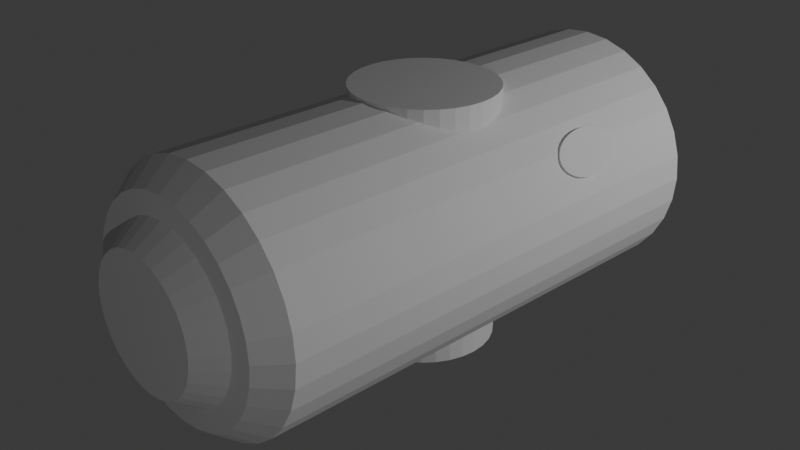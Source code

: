 # Source: module_test.blend  (saved by Blender 4.2.66; exported with 4.5.12 LTS)
import bpy
from mathutils import Matrix  # noqa: F401  (used for matrix-valued properties, if any)

bpy.ops.wm.read_factory_settings(use_empty=True)
scene = bpy.context.scene
scene.name = 'Scene'

# ---- collections
col_collection = bpy.data.collections.new('Collection'); scene.collection.children.link(col_collection)

# ---- world
world_world = bpy.data.worlds.new('World'); scene.world = world_world
world_world.use_nodes = True; world_world.node_tree.nodes.clear()
_N = world_world.node_tree.nodes; _L = world_world.node_tree.links
n0 = _N.new('ShaderNodeOutputWorld'); n0.name = 'World Output'; n0.location = (300, 300)
n1 = _N.new('ShaderNodeBackground'); n1.name = 'Background'; n1.location = (10, 300)
n1.inputs[0].default_value = (0.05088, 0.05088, 0.05088, 1.0)
_L.new(n1.outputs[0], n0.inputs[0])
n0.is_active_output = True
world_world.color = (0.05088, 0.05088, 0.05088)
world_world.sun_shadow_jitter_overblur = 0.0

# ---- cameras
cam_camera = bpy.data.cameras.new('Camera')
cam_camera.clip_end = 100.0
cam_camera.ortho_scale = 7.314

# ---- lights
light_light = bpy.data.lights.new('Light', 'POINT')
light_light.energy = 1000.0
light_light.shadow_soft_size = 0.1
light_light_001 = bpy.data.lights.new('Light.001', 'POINT')
light_light_001.energy = 1000.0
light_light_001.shadow_soft_size = 0.1

# ---- meshes
me_cylinder = bpy.data.meshes.new('Cylinder')
me_cylinder.from_pydata([(0.0, 1.0, 1.059), (0.1951, 0.9808, 1.059), (0.3827, 0.9239, 1.059), (0.5556, 0.8315, 1.059), (0.7071, 0.7071, 1.059), (0.8315, 0.5556, 1.059), (0.9239, 0.3827, 1.059), (0.9808, 0.1951, 1.059), (1.0, 7.903e-09, 1.059), (0.9808, -0.1951, 1.059), (0.9239, -0.3827, 1.059), (0.8315, -0.5556, 1.059), (0.7071, -0.7071, 1.059), (0.5556, -0.8315, 1.059), (0.3827, -0.9239, 1.059), (0.1951, -0.9808, 1.059), (0.0, -1.0, 1.059), (-0.1951, -0.9808, 1.059), (-0.3827, -0.9239, 1.059), (-0.5556, -0.8315, 1.059), (-0.7071, -0.7071, 1.059), (-0.8315, -0.5556, 1.059), (-0.9239, -0.3827, 1.059), (-0.9808, -0.1951, 1.059), (-1.0, 7.903e-09, 1.059), (-0.9808, 0.1951, 1.059), (-0.9239, 0.3827, 1.059), (-0.8315, 0.5556, 1.059), (-0.7071, 0.7071, 1.059), (-0.5556, 0.8315, 1.059), (-0.3827, 0.9239, 1.059), (-0.1951, 0.9808, 1.059), (0.0, 1.0, -1.0), (0.1951, 0.9808, -1.0), (0.3827, 0.9239, -1.0), (0.5556, 0.8315, -1.0), (0.7071, 0.7071, -1.0), (0.8315, 0.5556, -1.0), (0.9239, 0.3827, -1.0), (0.9808, 0.1951, -1.0), (1.0, 0.0, -1.0), (0.9808, -0.1951, -1.0), (0.9239, -0.3827, -1.0), (0.8315, -0.5556, -1.0), (0.7071, -0.7071, -1.0), (0.5556, -0.8315, -1.0), (0.3827, -0.9239, -1.0), (0.1951, -0.9808, -1.0), (0.0, -1.0, -1.0), (-0.1951, -0.9808, -1.0), (-0.3827, -0.9239, -1.0), (-0.5556, -0.8315, -1.0), (-0.7071, -0.7071, -1.0), (-0.8315, -0.5556, -1.0), (-0.9239, -0.3827, -1.0), (-0.9808, -0.1951, -1.0), (-1.0, 0.0, -1.0), (-0.9808, 0.1951, -1.0), (-0.9239, 0.3827, -1.0), (-0.8315, 0.5556, -1.0), (-0.7071, 0.7071, -1.0), (-0.5556, 0.8315, -1.0), (-0.3827, 0.9239, -1.0), (-0.1951, 0.9808, -1.0), (1.863e-09, 0.8303, -1.121), (0.0, 1.0, -1.0), (0.1951, 0.9808, -1.0), (0.162, 0.8143, -1.121), (0.3827, 0.9239, -1.0), (0.3177, 0.7671, -1.121), (0.5556, 0.8315, -1.0), (0.4613, 0.6903, -1.121), (0.7071, 0.7071, -1.0), (0.5871, 0.5871, -1.121), (0.8315, 0.5556, -1.0), (0.6903, 0.4613, -1.121), (0.9239, 0.3827, -1.0), (0.7671, 0.3177, -1.121), (0.9808, 0.1951, -1.0), (0.8143, 0.162, -1.121), (1.0, 0.0, -1.0), (0.8303, -1.809e-08, -1.121), (0.9808, -0.1951, -1.0), (0.8143, -0.162, -1.121), (0.9239, -0.3827, -1.0), (0.7671, -0.3177, -1.121), (0.8315, -0.5556, -1.0), (0.6903, -0.4613, -1.121), (0.7071, -0.7071, -1.0), (0.5871, -0.5871, -1.121), (0.5556, -0.8315, -1.0), (0.4613, -0.6903, -1.121), (0.3827, -0.9239, -1.0), (0.3177, -0.7671, -1.121), (0.1951, -0.9808, -1.0), (0.162, -0.8143, -1.121), (0.0, -1.0, -1.0), (-1.863e-09, -0.8303, -1.121), (-0.1951, -0.9808, -1.0), (-0.162, -0.8143, -1.121), (-0.3827, -0.9239, -1.0), (-0.3177, -0.7671, -1.121), (-0.5556, -0.8315, -1.0), (-0.4613, -0.6903, -1.121), (-0.7071, -0.7071, -1.0), (-0.5871, -0.5871, -1.121), (-0.8315, -0.5556, -1.0), (-0.6903, -0.4613, -1.121), (-0.9239, -0.3827, -1.0), (-0.7671, -0.3177, -1.121), (-0.9808, -0.1951, -1.0), (-0.8143, -0.162, -1.121), (-1.0, 0.0, -1.0), (-0.8303, -1.437e-08, -1.121), (-0.9808, 0.1951, -1.0), (-0.8143, 0.162, -1.121), (-0.9239, 0.3827, -1.0), (-0.7671, 0.3177, -1.121), (-0.8315, 0.5556, -1.0), (-0.6903, 0.4613, -1.121), (-0.7071, 0.7071, -1.0), (-0.5871, 0.5871, -1.121), (-0.5556, 0.8315, -1.0), (-0.4613, 0.6903, -1.121), (-0.3827, 0.9239, -1.0), (-0.3177, 0.7671, -1.121), (-0.1951, 0.9808, -1.0), (-0.162, 0.8143, -1.121), (-2.421e-08, 0.5147, -1.243), (2.249e-08, 0.8303, -0.9814), (0.162, 0.8143, -0.9814), (0.1004, 0.5048, -1.243), (0.3177, 0.7671, -0.9814), (0.197, 0.4755, -1.243), (0.4613, 0.6903, -0.9814), (0.2859, 0.428, -1.243), (0.5871, 0.5871, -0.9814), (0.3639, 0.3639, -1.243), (0.6903, 0.4613, -0.9814), (0.428, 0.2859, -1.243), (0.7671, 0.3177, -0.9814), (0.4755, 0.197, -1.243), (0.8143, 0.162, -0.9814), (0.5048, 0.1004, -1.243), (0.8303, -1.809e-08, -0.9814), (0.5147, -1.158e-08, -1.243), (0.8143, -0.162, -0.9814), (0.5048, -0.1004, -1.243), (0.7671, -0.3177, -0.9814), (0.4755, -0.197, -1.243), (0.6903, -0.4613, -0.9814), (0.428, -0.2859, -1.243), (0.5871, -0.5871, -0.9814), (0.3639, -0.3639, -1.243), (0.4613, -0.6903, -0.9814), (0.2859, -0.428, -1.243), (0.3177, -0.7671, -0.9814), (0.197, -0.4755, -1.243), (0.162, -0.8143, -0.9814), (0.1004, -0.5048, -1.243), (1.876e-08, -0.8303, -0.9814), (-2.794e-08, -0.5147, -1.243), (-0.162, -0.8143, -0.9814), (-0.1004, -0.5048, -1.243), (-0.3177, -0.7671, -0.9814), (-0.197, -0.4755, -1.243), (-0.4613, -0.6903, -0.9814), (-0.2859, -0.428, -1.243), (-0.5871, -0.5871, -0.9814), (-0.3639, -0.3639, -1.243), (-0.6903, -0.4613, -0.9814), (-0.428, -0.2859, -1.243), (-0.7671, -0.3177, -0.9814), (-0.4755, -0.197, -1.243), (-0.8143, -0.162, -0.9814), (-0.5048, -0.1004, -1.243), (-0.8303, -1.437e-08, -0.9814), (-0.5147, -7.854e-09, -1.243), (-0.8143, 0.162, -0.9814), (-0.5048, 0.1004, -1.243), (-0.7671, 0.3177, -0.9814), (-0.4755, 0.197, -1.243), (-0.6903, 0.4613, -0.9814), (-0.428, 0.2859, -1.243), (-0.5871, 0.5871, -0.9814), (-0.3639, 0.3639, -1.243), (-0.4613, 0.6903, -0.9814), (-0.2859, 0.428, -1.243), (-0.3177, 0.7671, -0.9814), (-0.197, 0.4755, -1.243), (-0.162, 0.8143, -0.9814), (-0.1004, 0.5048, -1.243), (3.33e-09, 0.09417, -1.134), (0.01837, 0.09236, -1.134), (0.03604, 0.087, -1.134), (0.05232, 0.0783, -1.134), (0.06659, 0.06659, -1.134), (0.0783, 0.05232, -1.134), (0.087, 0.03604, -1.134), (0.09236, 0.01837, -1.134), (0.09417, 1.108e-08, -1.134), (0.09236, -0.01837, -1.134), (0.087, -0.03604, -1.134), (0.0783, -0.05232, -1.134), (0.06659, -0.06659, -1.134), (0.05232, -0.0783, -1.134), (0.03604, -0.087, -1.134), (0.01837, -0.09236, -1.134), (2.907e-09, -0.09417, -1.134), (-0.01837, -0.09236, -1.134), (-0.03604, -0.087, -1.134), (-0.05232, -0.0783, -1.134), (-0.06659, -0.06659, -1.134), (-0.0783, -0.05232, -1.134), (-0.087, -0.03604, -1.134), (-0.09236, -0.01837, -1.134), (-0.09417, 1.15e-08, -1.134), (-0.09236, 0.01837, -1.134), (-0.087, 0.03604, -1.134), (-0.0783, 0.05232, -1.134), (-0.06659, 0.06659, -1.134), (-0.05232, 0.0783, -1.134), (-0.03604, 0.087, -1.134), (-0.01837, 0.09236, -1.134), (0.006019, 1.013, 0.456), (0.006019, -1.013, 0.456), (0.1166, 1.013, 0.4499), (0.1166, -1.013, 0.4499), (0.2229, 1.013, 0.4317), (0.2229, -1.013, 0.4317), (0.3208, 1.013, 0.4023), (0.3208, -1.013, 0.4023), (0.4067, 1.013, 0.3627), (0.4067, -1.013, 0.3627), (0.4771, 1.013, 0.3144), (0.4771, -1.013, 0.3144), (0.5295, 1.013, 0.2593), (0.5295, -1.013, 0.2593), (0.5617, 1.013, 0.1995), (0.5617, -1.013, 0.1995), (0.5726, 1.013, 0.1373), (0.5726, -1.013, 0.1373), (0.5617, 1.013, 0.07515), (0.5617, -1.013, 0.07515), (0.5295, 1.013, 0.01537), (0.5295, -1.013, 0.01537), (0.4771, 1.013, -0.03972), (0.4771, -1.013, -0.03972), (0.4067, 1.013, -0.08802), (0.4067, -1.013, -0.08802), (0.3208, 1.013, -0.1276), (0.3208, -1.013, -0.1276), (0.2229, 1.013, -0.1571), (0.2229, -1.013, -0.1571), (0.1166, 1.013, -0.1752), (0.1166, -1.013, -0.1752), (0.006019, 1.013, -0.1814), (0.006019, -1.013, -0.1814), (-0.1045, 1.013, -0.1752), (-0.1045, -1.013, -0.1752), (-0.2108, 1.013, -0.1571), (-0.2108, -1.013, -0.1571), (-0.3088, 1.013, -0.1276), (-0.3088, -1.013, -0.1276), (-0.3946, 1.013, -0.08802), (-0.3946, -1.013, -0.08802), (-0.4651, 1.013, -0.03972), (-0.4651, -1.013, -0.03972), (-0.5175, 1.013, 0.01537), (-0.5175, -1.013, 0.01537), (-0.5497, 1.013, 0.07515), (-0.5497, -1.013, 0.07515), (-0.5606, 1.013, 0.1373), (-0.5606, -1.013, 0.1373), (-0.5497, 1.013, 0.1995), (-0.5497, -1.013, 0.1995), (-0.5175, 1.013, 0.2593), (-0.5175, -1.013, 0.2593), (-0.4651, 1.013, 0.3144), (-0.4651, -1.013, 0.3144), (-0.3946, 1.013, 0.3627), (-0.3946, -1.013, 0.3627), (-0.3088, 1.013, 0.4023), (-0.3088, -1.013, 0.4023), (-0.2108, 1.013, 0.4317), (-0.2108, -1.013, 0.4317), (-0.1045, 1.013, 0.4499), (-0.1045, -1.013, 0.4499), (-0.8664, 0.5037, 0.7708), (0.8784, -0.5037, 0.7708), (-0.8486, 0.5345, 0.7675), (0.8962, -0.4729, 0.7675), (-0.8315, 0.5641, 0.7579), (0.9133, -0.4432, 0.7579), (-0.8157, 0.5914, 0.7422), (0.9291, -0.4159, 0.7422), (-0.8019, 0.6154, 0.7211), (0.9429, -0.392, 0.7211), (-0.7905, 0.635, 0.6954), (0.9542, -0.3723, 0.6954), (-0.7821, 0.6496, 0.666), (0.9627, -0.3577, 0.666), (-0.7769, 0.6586, 0.6342), (0.9679, -0.3487, 0.6342), (-0.7752, 0.6617, 0.601), (0.9696, -0.3457, 0.601), (-0.7769, 0.6586, 0.5679), (0.9679, -0.3487, 0.5679), (-0.7821, 0.6496, 0.5361), (0.9627, -0.3577, 0.5361), (-0.7905, 0.635, 0.5067), (0.9542, -0.3723, 0.5067), (-0.8019, 0.6154, 0.481), (0.9429, -0.392, 0.481), (-0.8157, 0.5914, 0.4599), (0.9291, -0.4159, 0.4599), (-0.8315, 0.5641, 0.4442), (0.9133, -0.4432, 0.4442), (-0.8486, 0.5345, 0.4346), (0.8962, -0.4729, 0.4346), (-0.8664, 0.5037, 0.4313), (0.8784, -0.5037, 0.4313), (-0.8842, 0.4729, 0.4346), (0.8606, -0.5345, 0.4346), (-0.9013, 0.4432, 0.4442), (0.8435, -0.5641, 0.4442), (-0.917, 0.4159, 0.4599), (0.8277, -0.5914, 0.4599), (-0.9309, 0.392, 0.481), (0.8139, -0.6154, 0.481), (-0.9422, 0.3723, 0.5067), (0.8026, -0.635, 0.5067), (-0.9506, 0.3577, 0.5361), (0.7941, -0.6496, 0.5361), (-0.9558, 0.3487, 0.5679), (0.7889, -0.6586, 0.5679), (-0.9576, 0.3457, 0.601), (0.7872, -0.6617, 0.601), (-0.9558, 0.3487, 0.6342), (0.7889, -0.6586, 0.6342), (-0.9506, 0.3577, 0.666), (0.7941, -0.6496, 0.666), (-0.9422, 0.3723, 0.6954), (0.8026, -0.635, 0.6954), (-0.9309, 0.392, 0.7211), (0.8139, -0.6154, 0.7211), (-0.917, 0.4159, 0.7422), (0.8277, -0.5914, 0.7422), (-0.9013, 0.4432, 0.7579), (0.8435, -0.5641, 0.7579), (-0.8842, 0.4729, 0.7675), (0.8606, -0.5345, 0.7675), (0.1951, 0.9808, 1.199), (1.494e-08, 1.0, 1.199), (0.3827, 0.9239, 1.199), (0.5556, 0.8315, 1.199), (0.7071, 0.7071, 1.199), (0.8315, 0.5556, 1.199), (0.9239, 0.3827, 1.199), (0.9808, 0.1951, 1.199), (1.0, -6.438e-09, 1.199), (0.9808, -0.1951, 1.199), (0.9239, -0.3827, 1.199), (0.8315, -0.5556, 1.199), (0.7071, -0.7071, 1.199), (0.5556, -0.8315, 1.199), (0.3827, -0.9239, 1.199), (0.1951, -0.9808, 1.199), (1.494e-08, -1.0, 1.199), (-0.1951, -0.9808, 1.199), (-0.3827, -0.9239, 1.199), (-0.5556, -0.8315, 1.199), (-0.7071, -0.7071, 1.199), (-0.8315, -0.5556, 1.199), (-0.9239, -0.3827, 1.199), (-0.9808, -0.1951, 1.199), (-1.0, -6.438e-09, 1.199), (-0.9808, 0.1951, 1.199), (-0.9239, 0.3827, 1.199), (-0.8315, 0.5556, 1.199), (-0.7071, 0.7071, 1.199), (-0.5556, 0.8315, 1.199), (-0.3827, 0.9239, 1.199), (-0.1951, 0.9808, 1.199), (0.1951, 0.9808, 1.199), (1.494e-08, 1.0, 1.199), (0.3827, 0.9239, 1.199), (0.5556, 0.8315, 1.199), (0.7071, 0.7071, 1.199), (0.8315, 0.5556, 1.199), (0.9239, 0.3827, 1.199), (0.9808, 0.1951, 1.199), (1.0, -6.438e-09, 1.199), (0.9808, -0.1951, 1.199), (0.9239, -0.3827, 1.199), (0.8315, -0.5556, 1.199), (0.7071, -0.7071, 1.199), (0.5556, -0.8315, 1.199), (0.3827, -0.9239, 1.199), (0.1951, -0.9808, 1.199), (1.494e-08, -1.0, 1.199), (-0.1951, -0.9808, 1.199), (-0.3827, -0.9239, 1.199), (-0.5556, -0.8315, 1.199), (-0.7071, -0.7071, 1.199), (-0.8315, -0.5556, 1.199), (-0.9239, -0.3827, 1.199), (-0.9808, -0.1951, 1.199), (-1.0, -6.438e-09, 1.199), (-0.9808, 0.1951, 1.199), (-0.9239, 0.3827, 1.199), (-0.8315, 0.5556, 1.199), (-0.7071, 0.7071, 1.199), (-0.5556, 0.8315, 1.199), (-0.3827, 0.9239, 1.199), (-0.1951, 0.9808, 1.199), (1.49e-08, 0.8699, 1.125), (0.1697, 0.8532, 1.125), (0.3329, 0.8037, 1.125), (0.4833, 0.7233, 1.125), (0.6151, 0.6151, 1.125), (0.7233, 0.4833, 1.125), (0.8037, 0.3329, 1.125), (0.8532, 0.1697, 1.125), (0.8699, -1.642e-08, 1.125), (0.8532, -0.1697, 1.125), (0.8037, -0.3329, 1.125), (0.7233, -0.4833, 1.125), (0.6151, -0.6151, 1.125), (0.4833, -0.7233, 1.125), (0.3329, -0.8037, 1.125), (0.1697, -0.8532, 1.125), (1.49e-08, -0.8699, 1.125), (-0.1697, -0.8532, 1.125), (-0.3329, -0.8037, 1.125), (-0.4833, -0.7233, 1.125), (-0.6151, -0.6151, 1.125), (-0.7233, -0.4833, 1.125), (-0.8037, -0.3329, 1.125), (-0.8532, -0.1697, 1.125), (-0.8699, -1.642e-08, 1.125), (-0.8532, 0.1697, 1.125), (-0.8037, 0.3329, 1.125), (-0.7233, 0.4833, 1.125), (-0.6151, 0.6151, 1.125), (-0.4833, 0.7233, 1.125), (-0.3329, 0.8037, 1.125), (-0.1697, 0.8532, 1.125), (0.1007, 0.5065, 1.324), (0.1683, 0.8463, 1.12), (1.495e-08, 0.8629, 1.12), (2.049e-08, 0.5164, 1.324), (0.1976, 0.4771, 1.324), (0.3302, 0.7972, 1.12), (0.2869, 0.4294, 1.324), (0.4794, 0.7175, 1.12), (0.3652, 0.3652, 1.324), (0.6102, 0.6102, 1.12), (0.4294, 0.2869, 1.324), (0.7175, 0.4794, 1.12), (0.4771, 0.1976, 1.324), (0.7972, 0.3302, 1.12), (0.5065, 0.1007, 1.324), (0.8463, 0.1683, 1.12), (0.5164, 1.264e-08, 1.324), (0.8629, -1.711e-08, 1.12), (0.5065, -0.1007, 1.324), (0.8463, -0.1683, 1.12), (0.4771, -0.1976, 1.324), (0.7972, -0.3302, 1.12), (0.4294, -0.2869, 1.324), (0.7175, -0.4794, 1.12), (0.3652, -0.3651, 1.324), (0.6102, -0.6102, 1.12), (0.2869, -0.4294, 1.324), (0.4794, -0.7175, 1.12), (0.1976, -0.4771, 1.324), (0.3302, -0.7972, 1.12), (0.1007, -0.5065, 1.324), (0.1683, -0.8463, 1.12), (1.863e-08, -0.5164, 1.324), (1.49e-08, -0.8629, 1.12), (-0.1007, -0.5065, 1.324), (-0.1683, -0.8463, 1.12), (-0.1976, -0.4771, 1.324), (-0.3302, -0.7972, 1.12), (-0.2869, -0.4294, 1.324), (-0.4794, -0.7175, 1.12), (-0.3652, -0.3652, 1.324), (-0.6102, -0.6102, 1.12), (-0.4294, -0.2869, 1.324), (-0.7175, -0.4794, 1.12), (-0.4771, -0.1976, 1.324), (-0.7972, -0.3302, 1.12), (-0.5065, -0.1007, 1.324), (-0.8463, -0.1683, 1.12), (-0.5164, 8.913e-09, 1.324), (-0.8629, -1.711e-08, 1.12), (-0.5065, 0.1007, 1.324), (-0.8463, 0.1683, 1.12), (-0.4771, 0.1976, 1.324), (-0.7972, 0.3302, 1.12), (-0.4294, 0.2869, 1.324), (-0.7175, 0.4794, 1.12), (-0.3652, 0.3652, 1.324), (-0.6102, 0.6102, 1.12), (-0.2869, 0.4294, 1.324), (-0.4794, 0.7175, 1.12), (-0.1976, 0.4771, 1.324), (-0.3302, 0.7972, 1.12), (-0.1007, 0.5065, 1.324), (-0.1683, 0.8463, 1.12)], [], [(32, 0, 1, 33), (33, 1, 2, 34), (34, 2, 3, 35), (35, 3, 4, 36), (36, 4, 5, 37), (37, 5, 6, 38), (38, 6, 7, 39), (39, 7, 8, 40), (40, 8, 9, 41), (41, 9, 10, 42), (42, 10, 11, 43), (43, 11, 12, 44), (44, 12, 13, 45), (45, 13, 14, 46), (46, 14, 15, 47), (47, 15, 16, 48), (48, 16, 17, 49), (49, 17, 18, 50), (50, 18, 19, 51), (51, 19, 20, 52), (52, 20, 21, 53), (53, 21, 22, 54), (54, 22, 23, 55), (55, 23, 24, 56), (56, 24, 25, 57), (57, 25, 26, 58), (58, 26, 27, 59), (59, 27, 28, 60), (60, 28, 29, 61), (61, 29, 30, 62), (9, 8, 360, 361), (62, 30, 31, 63), (63, 31, 0, 32), (65, 126, 63, 32), (97, 99, 162, 160), (70, 68, 34, 35), (72, 70, 35, 36), (74, 72, 36, 37), (76, 74, 37, 38), (78, 76, 38, 39), (80, 78, 39, 40), (82, 80, 40, 41), (84, 82, 41, 42), (86, 84, 42, 43), (88, 86, 43, 44), (90, 88, 44, 45), (92, 90, 45, 46), (94, 92, 46, 47), (96, 94, 47, 48), (98, 96, 48, 49), (100, 98, 49, 50), (102, 100, 50, 51), (104, 102, 51, 52), (106, 104, 52, 53), (108, 106, 53, 54), (110, 108, 54, 55), (112, 110, 55, 56), (114, 112, 56, 57), (116, 114, 57, 58), (118, 116, 58, 59), (120, 118, 59, 60), (122, 120, 60, 61), (124, 122, 61, 62), (126, 124, 62, 63), (68, 66, 33, 34), (65, 66, 67, 64), (66, 68, 69, 67), (68, 70, 71, 69), (70, 72, 73, 71), (72, 74, 75, 73), (74, 76, 77, 75), (76, 78, 79, 77), (78, 80, 81, 79), (80, 82, 83, 81), (82, 84, 85, 83), (84, 86, 87, 85), (86, 88, 89, 87), (88, 90, 91, 89), (90, 92, 93, 91), (92, 94, 95, 93), (94, 96, 97, 95), (96, 98, 99, 97), (98, 100, 101, 99), (100, 102, 103, 101), (102, 104, 105, 103), (104, 106, 107, 105), (106, 108, 109, 107), (108, 110, 111, 109), (110, 112, 113, 111), (112, 114, 115, 113), (114, 116, 117, 115), (116, 118, 119, 117), (118, 120, 121, 119), (120, 122, 123, 121), (122, 124, 125, 123), (124, 126, 127, 125), (126, 65, 64, 127), (66, 65, 32, 33), (127, 64, 129, 190), (115, 117, 180, 178), (71, 73, 136, 134), (89, 91, 154, 152), (107, 109, 172, 170), (125, 127, 190, 188), (81, 83, 146, 144), (99, 101, 164, 162), (117, 119, 182, 180), (73, 75, 138, 136), (91, 93, 156, 154), (109, 111, 174, 172), (83, 85, 148, 146), (101, 103, 166, 164), (119, 121, 184, 182), (67, 69, 132, 130), (75, 77, 140, 138), (93, 95, 158, 156), (111, 113, 176, 174), (128, 131, 133, 135, 137, 139, 141, 143, 145, 147, 149, 151, 153, 155, 157, 159, 161, 163, 165, 167, 169, 171, 173, 175, 177, 179, 181, 183, 185, 187, 189, 191), (85, 87, 150, 148), (103, 105, 168, 166), (121, 123, 186, 184), (77, 79, 142, 140), (95, 97, 160, 158), (113, 115, 178, 176), (69, 71, 134, 132), (87, 89, 152, 150), (105, 107, 170, 168), (123, 125, 188, 186), (79, 81, 144, 142), (131, 128, 129, 130), (133, 131, 130, 132), (135, 133, 132, 134), (137, 135, 134, 136), (139, 137, 136, 138), (141, 139, 138, 140), (143, 141, 140, 142), (145, 143, 142, 144), (147, 145, 144, 146), (149, 147, 146, 148), (151, 149, 148, 150), (153, 151, 150, 152), (155, 153, 152, 154), (157, 155, 154, 156), (159, 157, 156, 158), (161, 159, 158, 160), (163, 161, 160, 162), (165, 163, 162, 164), (167, 165, 164, 166), (169, 167, 166, 168), (171, 169, 168, 170), (173, 171, 170, 172), (175, 173, 172, 174), (177, 175, 174, 176), (179, 177, 176, 178), (181, 179, 178, 180), (183, 181, 180, 182), (185, 183, 182, 184), (187, 185, 184, 186), (189, 187, 186, 188), (191, 189, 188, 190), (128, 191, 190, 129), (64, 67, 130, 129), (83, 81, 200, 201), (101, 99, 209, 210), (119, 117, 218, 219), (64, 127, 223, 192), (75, 73, 196, 197), (93, 91, 205, 206), (111, 109, 214, 215), (67, 64, 192, 193), (85, 83, 201, 202), (103, 101, 210, 211), (121, 119, 219, 220), (77, 75, 197, 198), (95, 93, 206, 207), (113, 111, 215, 216), (69, 67, 193, 194), (87, 85, 202, 203), (105, 103, 211, 212), (123, 121, 220, 221), (79, 77, 198, 199), (97, 95, 207, 208), (115, 113, 216, 217), (71, 69, 194, 195), (89, 87, 203, 204), (107, 105, 212, 213), (125, 123, 221, 222), (81, 79, 199, 200), (97, 99, 209, 208), (117, 115, 217, 218), (73, 71, 195, 196), (91, 89, 204, 205), (109, 107, 213, 214), (127, 125, 222, 223), (224, 225, 227, 226), (226, 227, 229, 228), (228, 229, 231, 230), (230, 231, 233, 232), (232, 233, 235, 234), (234, 235, 237, 236), (236, 237, 239, 238), (238, 239, 241, 240), (240, 241, 243, 242), (242, 243, 245, 244), (244, 245, 247, 246), (246, 247, 249, 248), (248, 249, 251, 250), (250, 251, 253, 252), (252, 253, 255, 254), (254, 255, 257, 256), (256, 257, 259, 258), (258, 259, 261, 260), (260, 261, 263, 262), (262, 263, 265, 264), (264, 265, 267, 266), (266, 267, 269, 268), (268, 269, 271, 270), (270, 271, 273, 272), (272, 273, 275, 274), (274, 275, 277, 276), (276, 277, 279, 278), (278, 279, 281, 280), (280, 281, 283, 282), (282, 283, 285, 284), (227, 225, 287, 285, 283, 281, 279, 277, 275, 273, 271, 269, 267, 265, 263, 261, 259, 257, 255, 253, 251, 249, 247, 245, 243, 241, 239, 237, 235, 233, 231, 229), (284, 285, 287, 286), (286, 287, 225, 224), (224, 226, 228, 230, 232, 234, 236, 238, 240, 242, 244, 246, 248, 250, 252, 254, 256, 258, 260, 262, 264, 266, 268, 270, 272, 274, 276, 278, 280, 282, 284, 286), (288, 289, 291, 290), (290, 291, 293, 292), (292, 293, 295, 294), (294, 295, 297, 296), (296, 297, 299, 298), (298, 299, 301, 300), (300, 301, 303, 302), (302, 303, 305, 304), (304, 305, 307, 306), (306, 307, 309, 308), (308, 309, 311, 310), (310, 311, 313, 312), (312, 313, 315, 314), (314, 315, 317, 316), (316, 317, 319, 318), (318, 319, 321, 320), (320, 321, 323, 322), (322, 323, 325, 324), (324, 325, 327, 326), (326, 327, 329, 328), (328, 329, 331, 330), (330, 331, 333, 332), (332, 333, 335, 334), (334, 335, 337, 336), (336, 337, 339, 338), (338, 339, 341, 340), (340, 341, 343, 342), (342, 343, 345, 344), (344, 345, 347, 346), (346, 347, 349, 348), (291, 289, 351, 349, 347, 345, 343, 341, 339, 337, 335, 333, 331, 329, 327, 325, 323, 321, 319, 317, 315, 313, 311, 309, 307, 305, 303, 301, 299, 297, 295, 293), (348, 349, 351, 350), (350, 351, 289, 288), (288, 290, 292, 294, 296, 298, 300, 302, 304, 306, 308, 310, 312, 314, 316, 318, 320, 322, 324, 326, 328, 330, 332, 334, 336, 338, 340, 342, 344, 346, 348, 350), (384, 386, 354, 352), (18, 17, 369, 370), (27, 26, 378, 379), (5, 4, 356, 357), (14, 13, 365, 366), (23, 22, 374, 375), (1, 0, 353, 352), (0, 31, 383, 353), (10, 9, 361, 362), (19, 18, 370, 371), (28, 27, 379, 380), (6, 5, 357, 358), (15, 14, 366, 367), (24, 23, 375, 376), (2, 1, 352, 354), (11, 10, 362, 363), (20, 19, 371, 372), (29, 28, 380, 381), (7, 6, 358, 359), (16, 15, 367, 368), (25, 24, 376, 377), (3, 2, 354, 355), (12, 11, 363, 364), (21, 20, 372, 373), (30, 29, 381, 382), (8, 7, 359, 360), (17, 16, 368, 369), (26, 25, 377, 378), (4, 3, 355, 356), (13, 12, 364, 365), (22, 21, 373, 374), (31, 30, 382, 383), (449, 453, 418, 417), (415, 385, 353, 383), (387, 388, 356, 355), (388, 389, 357, 356), (389, 390, 358, 357), (390, 391, 359, 358), (391, 392, 360, 359), (392, 393, 361, 360), (393, 394, 362, 361), (394, 395, 363, 362), (395, 396, 364, 363), (396, 397, 365, 364), (397, 398, 366, 365), (398, 399, 367, 366), (399, 400, 368, 367), (400, 401, 369, 368), (401, 402, 370, 369), (402, 403, 371, 370), (403, 404, 372, 371), (404, 405, 373, 372), (405, 406, 374, 373), (406, 407, 375, 374), (407, 408, 376, 375), (408, 409, 377, 376), (409, 410, 378, 377), (410, 411, 379, 378), (411, 412, 380, 379), (412, 413, 381, 380), (413, 414, 382, 381), (414, 415, 383, 382), (386, 387, 355, 354), (384, 385, 416, 417), (386, 384, 417, 418), (387, 386, 418, 419), (388, 387, 419, 420), (389, 388, 420, 421), (390, 389, 421, 422), (391, 390, 422, 423), (392, 391, 423, 424), (393, 392, 424, 425), (394, 393, 425, 426), (395, 394, 426, 427), (396, 395, 427, 428), (397, 396, 428, 429), (398, 397, 429, 430), (399, 398, 430, 431), (400, 399, 431, 432), (401, 400, 432, 433), (402, 401, 433, 434), (403, 402, 434, 435), (404, 403, 435, 436), (405, 404, 436, 437), (406, 405, 437, 438), (407, 406, 438, 439), (408, 407, 439, 440), (409, 408, 440, 441), (410, 409, 441, 442), (411, 410, 442, 443), (412, 411, 443, 444), (413, 412, 444, 445), (414, 413, 445, 446), (415, 414, 446, 447), (385, 415, 447, 416), (385, 384, 352, 353), (448, 451, 510, 508, 506, 504, 502, 500, 498, 496, 494, 492, 490, 488, 486, 484, 482, 480, 478, 476, 474, 472, 470, 468, 466, 464, 462, 460, 458, 456, 454, 452), (511, 450, 416, 447), (455, 457, 420, 419), (457, 459, 421, 420), (459, 461, 422, 421), (461, 463, 423, 422), (463, 465, 424, 423), (465, 467, 425, 424), (467, 469, 426, 425), (469, 471, 427, 426), (471, 473, 428, 427), (473, 475, 429, 428), (475, 477, 430, 429), (477, 479, 431, 430), (479, 481, 432, 431), (481, 483, 433, 432), (483, 485, 434, 433), (485, 487, 435, 434), (487, 489, 436, 435), (489, 491, 437, 436), (491, 493, 438, 437), (493, 495, 439, 438), (495, 497, 440, 439), (497, 499, 441, 440), (499, 501, 442, 441), (501, 503, 443, 442), (503, 505, 444, 443), (505, 507, 445, 444), (507, 509, 446, 445), (509, 511, 447, 446), (453, 455, 419, 418), (451, 448, 449, 450), (448, 452, 453, 449), (452, 454, 455, 453), (454, 456, 457, 455), (456, 458, 459, 457), (458, 460, 461, 459), (460, 462, 463, 461), (462, 464, 465, 463), (464, 466, 467, 465), (466, 468, 469, 467), (468, 470, 471, 469), (470, 472, 473, 471), (472, 474, 475, 473), (474, 476, 477, 475), (476, 478, 479, 477), (478, 480, 481, 479), (480, 482, 483, 481), (482, 484, 485, 483), (484, 486, 487, 485), (486, 488, 489, 487), (488, 490, 491, 489), (490, 492, 493, 491), (492, 494, 495, 493), (494, 496, 497, 495), (496, 498, 499, 497), (498, 500, 501, 499), (500, 502, 503, 501), (502, 504, 505, 503), (504, 506, 507, 505), (506, 508, 509, 507), (508, 510, 511, 509), (510, 451, 450, 511), (450, 449, 417, 416)])
_uv = me_cylinder.uv_layers.new(name='UVMap')
_uv.uv.foreach_set('vector', [1.0, 0.5, 1.0, 1.0, 0.9688, 1.0, 0.9688, 0.5, 0.9688, 0.5, 0.9688, 1.0, 0.9375, 1.0, 0.9375, 0.5, 0.9375, 0.5, 0.9375, 1.0, 0.9062, 1.0, 0.9062, 0.5, 0.9062, 0.5, 0.9062, 1.0, 0.875, 1.0, 0.875, 0.5, 0.875, 0.5, 0.875, 1.0, 0.8438, 1.0, 0.8438, 0.5, 0.8438, 0.5, 0.8438, 1.0, 0.8125, 1.0, 0.8125, 0.5, 0.8125, 0.5, 0.8125, 1.0, 0.7812, 1.0, 0.7812, 0.5, 0.7812, 0.5, 0.7812, 1.0, 0.75, 1.0, 0.75, 0.5, 0.75, 0.5, 0.75, 1.0, 0.7188, 1.0, 0.7188, 0.5, 0.7188, 0.5, 0.7188, 1.0, 0.6875, 1.0, 0.6875, 0.5, 0.6875, 0.5, 0.6875, 1.0, 0.6562, 1.0, 0.6562, 0.5, 0.6562, 0.5, 0.6562, 1.0, 0.625, 1.0, 0.625, 0.5, 0.625, 0.5, 0.625, 1.0, 0.5938, 1.0, 0.5938, 0.5, 0.5938, 0.5, 0.5938, 1.0, 0.5625, 1.0, 0.5625, 0.5, 0.5625, 0.5, 0.5625, 1.0, 0.5312, 1.0, 0.5312, 0.5, 0.5312, 0.5, 0.5312, 1.0, 0.5, 1.0, 0.5, 0.5, 0.5, 0.5, 0.5, 1.0, 0.4688, 1.0, 0.4688, 0.5, 0.4688, 0.5, 0.4688, 1.0, 0.4375, 1.0, 0.4375, 0.5, 0.4375, 0.5, 0.4375, 1.0, 0.4062, 1.0, 0.4062, 0.5, 0.4062, 0.5, 0.4062, 1.0, 0.375, 1.0, 0.375, 0.5, 0.375, 0.5, 0.375, 1.0, 0.3438, 1.0, 0.3438, 0.5, 0.3438, 0.5, 0.3438, 1.0, 0.3125, 1.0, 0.3125, 0.5, 0.3125, 0.5, 0.3125, 1.0, 0.2812, 1.0, 0.2812, 0.5, 0.2812, 0.5, 0.2812, 1.0, 0.25, 1.0, 0.25, 0.5, 0.25, 0.5, 0.25, 1.0, 0.2188, 1.0, 0.2188, 0.5, 0.2188, 0.5, 0.2188, 1.0, 0.1875, 1.0, 0.1875, 0.5, 0.1875, 0.5, 0.1875, 1.0, 0.1562, 1.0, 0.1562, 0.5, 0.1562, 0.5, 0.1562, 1.0, 0.125, 1.0, 0.125, 0.5, 0.125, 0.5, 0.125, 1.0, 0.09375, 1.0, 0.09375, 0.5, 0.09375, 0.5, 0.09375, 1.0, 0.0625, 1.0, 0.0625, 0.5, 0.7188, 1.0, 0.75, 1.0, 0.75, 1.0, 0.7188, 1.0, 0.0625, 0.5, 0.0625, 1.0, 0.03125, 1.0, 0.03125, 0.5, 0.03125, 0.5, 0.03125, 1.0, 0.0, 1.0, 0.0, 0.5, 0.75, 0.49, 0.7032, 0.4854, 0.7032, 0.4854, 0.75, 0.49, 0.75, 0.05074, 0.7111, 0.05457, 0.7111, 0.05457, 0.75, 0.05074, 0.8833, 0.4496, 0.8418, 0.4717, 0.8418, 0.4717, 0.8833, 0.4496, 0.9197, 0.4197, 0.8833, 0.4496, 0.8833, 0.4496, 0.9197, 0.4197, 0.9496, 0.3833, 0.9197, 0.4197, 0.9197, 0.4197, 0.9496, 0.3833, 0.9717, 0.3418, 0.9496, 0.3833, 0.9496, 0.3833, 0.9717, 0.3418, 0.9854, 0.2968, 0.9717, 0.3418, 0.9717, 0.3418, 0.9854, 0.2968, 0.99, 0.25, 0.9854, 0.2968, 0.9854, 0.2968, 0.99, 0.25, 0.9854, 0.2032, 0.99, 0.25, 0.99, 0.25, 0.9854, 0.2032, 0.9717, 0.1582, 0.9854, 0.2032, 0.9854, 0.2032, 0.9717, 0.1582, 0.9496, 0.1167, 0.9717, 0.1582, 0.9717, 0.1582, 0.9496, 0.1167, 0.9197, 0.08029, 0.9496, 0.1167, 0.9496, 0.1167, 0.9197, 0.08029, 0.8833, 0.05045, 0.9197, 0.08029, 0.9197, 0.08029, 0.8833, 0.05045, 0.8418, 0.02827, 0.8833, 0.05045, 0.8833, 0.05045, 0.8418, 0.02827, 0.7968, 0.01461, 0.8418, 0.02827, 0.8418, 0.02827, 0.7968, 0.01461, 0.75, 0.01, 0.7968, 0.01461, 0.7968, 0.01461, 0.75, 0.01, 0.7032, 0.01461, 0.75, 0.01, 0.75, 0.01, 0.7032, 0.01461, 0.6582, 0.02827, 0.7032, 0.01461, 0.7032, 0.01461, 0.6582, 0.02827, 0.6167, 0.05045, 0.6582, 0.02827, 0.6582, 0.02827, 0.6167, 0.05045, 0.5803, 0.08029, 0.6167, 0.05045, 0.6167, 0.05045, 0.5803, 0.08029, 0.5504, 0.1167, 0.5803, 0.08029, 0.5803, 0.08029, 0.5504, 0.1167, 0.5283, 0.1582, 0.5504, 0.1167, 0.5504, 0.1167, 0.5283, 0.1582, 0.5146, 0.2032, 0.5283, 0.1582, 0.5283, 0.1582, 0.5146, 0.2032, 0.51, 0.25, 0.5146, 0.2032, 0.5146, 0.2032, 0.51, 0.25, 0.5146, 0.2968, 0.51, 0.25, 0.51, 0.25, 0.5146, 0.2968, 0.5283, 0.3418, 0.5146, 0.2968, 0.5146, 0.2968, 0.5283, 0.3418, 0.5504, 0.3833, 0.5283, 0.3418, 0.5283, 0.3418, 0.5504, 0.3833, 0.5803, 0.4197, 0.5504, 0.3833, 0.5504, 0.3833, 0.5803, 0.4197, 0.6167, 0.4496, 0.5803, 0.4197, 0.5803, 0.4197, 0.6167, 0.4496, 0.6582, 0.4717, 0.6167, 0.4496, 0.6167, 0.4496, 0.6582, 0.4717, 0.7032, 0.4854, 0.6582, 0.4717, 0.6582, 0.4717, 0.7032, 0.4854, 0.8418, 0.4717, 0.7968, 0.4854, 0.7968, 0.4854, 0.8418, 0.4717, 0.75, 0.49, 0.7968, 0.4854, 0.7889, 0.4454, 0.75, 0.4493, 0.7968, 0.4854, 0.8418, 0.4717, 0.8263, 0.4341, 0.7889, 0.4454, 0.8418, 0.4717, 0.8833, 0.4496, 0.8607, 0.4157, 0.8263, 0.4341, 0.8833, 0.4496, 0.9197, 0.4197, 0.8909, 0.3909, 0.8607, 0.4157, 0.9197, 0.4197, 0.9496, 0.3833, 0.9157, 0.3607, 0.8909, 0.3909, 0.9496, 0.3833, 0.9717, 0.3418, 0.9341, 0.3263, 0.9157, 0.3607, 0.9717, 0.3418, 0.9854, 0.2968, 0.9454, 0.2889, 0.9341, 0.3263, 0.9854, 0.2968, 0.99, 0.25, 0.9493, 0.25, 0.9454, 0.2889, 0.99, 0.25, 0.9854, 0.2032, 0.9454, 0.2111, 0.9493, 0.25, 0.9854, 0.2032, 0.9717, 0.1582, 0.9341, 0.1737, 0.9454, 0.2111, 0.9717, 0.1582, 0.9496, 0.1167, 0.9157, 0.1393, 0.9341, 0.1737, 0.9496, 0.1167, 0.9197, 0.08029, 0.8909, 0.1091, 0.9157, 0.1393, 0.9197, 0.08029, 0.8833, 0.05045, 0.8607, 0.08432, 0.8909, 0.1091, 0.8833, 0.05045, 0.8418, 0.02827, 0.8263, 0.06591, 0.8607, 0.08432, 0.8418, 0.02827, 0.7968, 0.01461, 0.7889, 0.05457, 0.8263, 0.06591, 0.7968, 0.01461, 0.75, 0.01, 0.75, 0.05074, 0.7889, 0.05457, 0.75, 0.01, 0.7032, 0.01461, 0.7111, 0.05457, 0.75, 0.05074, 0.7032, 0.01461, 0.6582, 0.02827, 0.6737, 0.06591, 0.7111, 0.05457, 0.6582, 0.02827, 0.6167, 0.05045, 0.6393, 0.08432, 0.6737, 0.06591, 0.6167, 0.05045, 0.5803, 0.08029, 0.6091, 0.1091, 0.6393, 0.08432, 0.5803, 0.08029, 0.5504, 0.1167, 0.5843, 0.1393, 0.6091, 0.1091, 0.5504, 0.1167, 0.5283, 0.1582, 0.5659, 0.1737, 0.5843, 0.1393, 0.5283, 0.1582, 0.5146, 0.2032, 0.5546, 0.2111, 0.5659, 0.1737, 0.5146, 0.2032, 0.51, 0.25, 0.5507, 0.25, 0.5546, 0.2111, 0.51, 0.25, 0.5146, 0.2968, 0.5546, 0.2889, 0.5507, 0.25, 0.5146, 0.2968, 0.5283, 0.3418, 0.5659, 0.3263, 0.5546, 0.2889, 0.5283, 0.3418, 0.5504, 0.3833, 0.5843, 0.3607, 0.5659, 0.3263, 0.5504, 0.3833, 0.5803, 0.4197, 0.6091, 0.3909, 0.5843, 0.3607, 0.5803, 0.4197, 0.6167, 0.4496, 0.6393, 0.4157, 0.6091, 0.3909, 0.6167, 0.4496, 0.6582, 0.4717, 0.6737, 0.4341, 0.6393, 0.4157, 0.6582, 0.4717, 0.7032, 0.4854, 0.7111, 0.4454, 0.6737, 0.4341, 0.7032, 0.4854, 0.75, 0.49, 0.75, 0.4493, 0.7111, 0.4454, 0.7968, 0.4854, 0.75, 0.49, 0.75, 0.49, 0.7968, 0.4854, 0.7111, 0.4454, 0.75, 0.4493, 0.75, 0.4493, 0.7111, 0.4454, 0.5546, 0.2889, 0.5659, 0.3263, 0.5659, 0.3263, 0.5546, 0.2889, 0.8607, 0.4157, 0.8909, 0.3909, 0.8909, 0.3909, 0.8607, 0.4157, 0.8909, 0.1091, 0.8607, 0.08432, 0.8607, 0.08432, 0.8909, 0.1091, 0.5843, 0.1393, 0.5659, 0.1737, 0.5659, 0.1737, 0.5843, 0.1393, 0.6737, 0.4341, 0.7111, 0.4454, 0.7111, 0.4454, 0.6737, 0.4341, 0.9493, 0.25, 0.9454, 0.2111, 0.9454, 0.2111, 0.9493, 0.25, 0.7111, 0.05457, 0.6737, 0.06591, 0.6737, 0.06591, 0.7111, 0.05457, 0.5659, 0.3263, 0.5843, 0.3607, 0.5843, 0.3607, 0.5659, 0.3263, 0.8909, 0.3909, 0.9157, 0.3607, 0.9157, 0.3607, 0.8909, 0.3909, 0.8607, 0.08432, 0.8263, 0.06591, 0.8263, 0.06591, 0.8607, 0.08432, 0.5659, 0.1737, 0.5546, 0.2111, 0.5546, 0.2111, 0.5659, 0.1737, 0.9454, 0.2111, 0.9341, 0.1737, 0.9341, 0.1737, 0.9454, 0.2111, 0.6737, 0.06591, 0.6393, 0.08432, 0.6393, 0.08432, 0.6737, 0.06591, 0.5843, 0.3607, 0.6091, 0.3909, 0.6091, 0.3909, 0.5843, 0.3607, 0.7889, 0.4454, 0.8263, 0.4341, 0.8263, 0.4341, 0.7889, 0.4454, 0.9157, 0.3607, 0.9341, 0.3263, 0.9341, 0.3263, 0.9157, 0.3607, 0.8263, 0.06591, 0.7889, 0.05457, 0.7889, 0.05457, 0.8263, 0.06591, 0.5546, 0.2111, 0.5507, 0.25, 0.5507, 0.25, 0.5546, 0.2111, 0.75, 0.3735, 0.7741, 0.3712, 0.7973, 0.3641, 0.8186, 0.3527, 0.8373, 0.3373, 0.8527, 0.3186, 0.8641, 0.2973, 0.8712, 0.2741, 0.8735, 0.25, 0.8712, 0.2259, 0.8641, 0.2027, 0.8527, 0.1814, 0.8373, 0.1627, 0.8186, 0.1473, 0.7973, 0.1359, 0.7741, 0.1288, 0.75, 0.1265, 0.7259, 0.1288, 0.7027, 0.1359, 0.6814, 0.1473, 0.6627, 0.1627, 0.6473, 0.1814, 0.6359, 0.2027, 0.6288, 0.2259, 0.6265, 0.25, 0.6288, 0.2741, 0.6359, 0.2973, 0.6473, 0.3186, 0.6627, 0.3373, 0.6814, 0.3527, 0.7027, 0.3641, 0.7259, 0.3712, 0.9341, 0.1737, 0.9157, 0.1393, 0.9157, 0.1393, 0.9341, 0.1737, 0.6393, 0.08432, 0.6091, 0.1091, 0.6091, 0.1091, 0.6393, 0.08432, 0.6091, 0.3909, 0.6393, 0.4157, 0.6393, 0.4157, 0.6091, 0.3909, 0.9341, 0.3263, 0.9454, 0.2889, 0.9454, 0.2889, 0.9341, 0.3263, 0.7889, 0.05457, 0.75, 0.05074, 0.75, 0.05074, 0.7889, 0.05457, 0.5507, 0.25, 0.5546, 0.2889, 0.5546, 0.2889, 0.5507, 0.25, 0.8263, 0.4341, 0.8607, 0.4157, 0.8607, 0.4157, 0.8263, 0.4341, 0.9157, 0.1393, 0.8909, 0.1091, 0.8909, 0.1091, 0.9157, 0.1393, 0.6091, 0.1091, 0.5843, 0.1393, 0.5843, 0.1393, 0.6091, 0.1091, 0.6393, 0.4157, 0.6737, 0.4341, 0.6737, 0.4341, 0.6393, 0.4157, 0.9454, 0.2889, 0.9493, 0.25, 0.9493, 0.25, 0.9454, 0.2889, 0.7741, 0.3712, 0.75, 0.3735, 0.75, 0.4493, 0.7889, 0.4454, 0.7973, 0.3641, 0.7741, 0.3712, 0.7889, 0.4454, 0.8263, 0.4341, 0.8186, 0.3527, 0.7973, 0.3641, 0.8263, 0.4341, 0.8607, 0.4157, 0.8373, 0.3373, 0.8186, 0.3527, 0.8607, 0.4157, 0.8909, 0.3909, 0.8527, 0.3186, 0.8373, 0.3373, 0.8909, 0.3909, 0.9157, 0.3607, 0.8641, 0.2973, 0.8527, 0.3186, 0.9157, 0.3607, 0.9341, 0.3263, 0.8712, 0.2741, 0.8641, 0.2973, 0.9341, 0.3263, 0.9454, 0.2889, 0.8735, 0.25, 0.8712, 0.2741, 0.9454, 0.2889, 0.9493, 0.25, 0.8712, 0.2259, 0.8735, 0.25, 0.9493, 0.25, 0.9454, 0.2111, 0.8641, 0.2027, 0.8712, 0.2259, 0.9454, 0.2111, 0.9341, 0.1737, 0.8527, 0.1814, 0.8641, 0.2027, 0.9341, 0.1737, 0.9157, 0.1393, 0.8373, 0.1627, 0.8527, 0.1814, 0.9157, 0.1393, 0.8909, 0.1091, 0.8186, 0.1473, 0.8373, 0.1627, 0.8909, 0.1091, 0.8607, 0.08432, 0.7973, 0.1359, 0.8186, 0.1473, 0.8607, 0.08432, 0.8263, 0.06591, 0.7741, 0.1288, 0.7973, 0.1359, 0.8263, 0.06591, 0.7889, 0.05457, 0.75, 0.1265, 0.7741, 0.1288, 0.7889, 0.05457, 0.75, 0.05074, 0.7259, 0.1288, 0.75, 0.1265, 0.75, 0.05074, 0.7111, 0.05457, 0.7027, 0.1359, 0.7259, 0.1288, 0.7111, 0.05457, 0.6737, 0.06591, 0.6814, 0.1473, 0.7027, 0.1359, 0.6737, 0.06591, 0.6393, 0.08432, 0.6627, 0.1627, 0.6814, 0.1473, 0.6393, 0.08432, 0.6091, 0.1091, 0.6473, 0.1814, 0.6627, 0.1627, 0.6091, 0.1091, 0.5843, 0.1393, 0.6359, 0.2027, 0.6473, 0.1814, 0.5843, 0.1393, 0.5659, 0.1737, 0.6288, 0.2259, 0.6359, 0.2027, 0.5659, 0.1737, 0.5546, 0.2111, 0.6265, 0.25, 0.6288, 0.2259, 0.5546, 0.2111, 0.5507, 0.25, 0.6288, 0.2741, 0.6265, 0.25, 0.5507, 0.25, 0.5546, 0.2889, 0.6359, 0.2973, 0.6288, 0.2741, 0.5546, 0.2889, 0.5659, 0.3263, 0.6473, 0.3186, 0.6359, 0.2973, 0.5659, 0.3263, 0.5843, 0.3607, 0.6627, 0.3373, 0.6473, 0.3186, 0.5843, 0.3607, 0.6091, 0.3909, 0.6814, 0.3527, 0.6627, 0.3373, 0.6091, 0.3909, 0.6393, 0.4157, 0.7027, 0.3641, 0.6814, 0.3527, 0.6393, 0.4157, 0.6737, 0.4341, 0.7259, 0.3712, 0.7027, 0.3641, 0.6737, 0.4341, 0.7111, 0.4454, 0.75, 0.3735, 0.7259, 0.3712, 0.7111, 0.4454, 0.75, 0.4493, 0.75, 0.4493, 0.7889, 0.4454, 0.7889, 0.4454, 0.75, 0.4493, 0.9454, 0.2111, 0.9493, 0.25, 0.9493, 0.25, 0.9454, 0.2111, 0.6737, 0.06591, 0.7111, 0.05457, 0.7111, 0.05457, 0.6737, 0.06591, 0.5843, 0.3607, 0.5659, 0.3263, 0.5659, 0.3263, 0.5843, 0.3607, 0.75, 0.4493, 0.7111, 0.4454, 0.7111, 0.4454, 0.75, 0.4493, 0.9157, 0.3607, 0.8909, 0.3909, 0.8909, 0.3909, 0.9157, 0.3607, 0.8263, 0.06591, 0.8607, 0.08432, 0.8607, 0.08432, 0.8263, 0.06591, 0.5546, 0.2111, 0.5659, 0.1737, 0.5659, 0.1737, 0.5546, 0.2111, 0.7889, 0.4454, 0.75, 0.4493, 0.75, 0.4493, 0.7889, 0.4454, 0.9341, 0.1737, 0.9454, 0.2111, 0.9454, 0.2111, 0.9341, 0.1737, 0.6393, 0.08432, 0.6737, 0.06591, 0.6737, 0.06591, 0.6393, 0.08432, 0.6091, 0.3909, 0.5843, 0.3607, 0.5843, 0.3607, 0.6091, 0.3909, 0.9341, 0.3263, 0.9157, 0.3607, 0.9157, 0.3607, 0.9341, 0.3263, 0.7889, 0.05457, 0.8263, 0.06591, 0.8263, 0.06591, 0.7889, 0.05457, 0.5507, 0.25, 0.5546, 0.2111, 0.5546, 0.2111, 0.5507, 0.25, 0.8263, 0.4341, 0.7889, 0.4454, 0.7889, 0.4454, 0.8263, 0.4341, 0.9157, 0.1393, 0.9341, 0.1737, 0.9341, 0.1737, 0.9157, 0.1393, 0.6091, 0.1091, 0.6393, 0.08432, 0.6393, 0.08432, 0.6091, 0.1091, 0.6393, 0.4157, 0.6091, 0.3909, 0.6091, 0.3909, 0.6393, 0.4157, 0.9454, 0.2889, 0.9341, 0.3263, 0.9341, 0.3263, 0.9454, 0.2889, 0.75, 0.05074, 0.7889, 0.05457, 0.7889, 0.05457, 0.75, 0.05074, 0.5546, 0.2889, 0.5507, 0.25, 0.5507, 0.25, 0.5546, 0.2889, 0.8607, 0.4157, 0.8263, 0.4341, 0.8263, 0.4341, 0.8607, 0.4157, 0.8909, 0.1091, 0.9157, 0.1393, 0.9157, 0.1393, 0.8909, 0.1091, 0.5843, 0.1393, 0.6091, 0.1091, 0.6091, 0.1091, 0.5843, 0.1393, 0.6737, 0.4341, 0.6393, 0.4157, 0.6393, 0.4157, 0.6737, 0.4341, 0.9493, 0.25, 0.9454, 0.2889, 0.9454, 0.2889, 0.9493, 0.25, 0.75, 0.05074, 0.7111, 0.05457, 0.7111, 0.05457, 0.75, 0.05074, 0.5659, 0.3263, 0.5546, 0.2889, 0.5546, 0.2889, 0.5659, 0.3263, 0.8909, 0.3909, 0.8607, 0.4157, 0.8607, 0.4157, 0.8909, 0.3909, 0.8607, 0.08432, 0.8909, 0.1091, 0.8909, 0.1091, 0.8607, 0.08432, 0.5659, 0.1737, 0.5843, 0.1393, 0.5843, 0.1393, 0.5659, 0.1737, 0.7111, 0.4454, 0.6737, 0.4341, 0.6737, 0.4341, 0.7111, 0.4454, 1.0, 0.5, 1.0, 1.0, 0.9688, 1.0, 0.9688, 0.5, 0.9688, 0.5, 0.9688, 1.0, 0.9375, 1.0, 0.9375, 0.5, 0.9375, 0.5, 0.9375, 1.0, 0.9062, 1.0, 0.9062, 0.5, 0.9062, 0.5, 0.9062, 1.0, 0.875, 1.0, 0.875, 0.5, 0.875, 0.5, 0.875, 1.0, 0.8438, 1.0, 0.8438, 0.5, 0.8438, 0.5, 0.8438, 1.0, 0.8125, 1.0, 0.8125, 0.5, 0.8125, 0.5, 0.8125, 1.0, 0.7812, 1.0, 0.7812, 0.5, 0.7812, 0.5, 0.7812, 1.0, 0.75, 1.0, 0.75, 0.5, 0.75, 0.5, 0.75, 1.0, 0.7188, 1.0, 0.7188, 0.5, 0.7188, 0.5, 0.7188, 1.0, 0.6875, 1.0, 0.6875, 0.5, 0.6875, 0.5, 0.6875, 1.0, 0.6562, 1.0, 0.6562, 0.5, 0.6562, 0.5, 0.6562, 1.0, 0.625, 1.0, 0.625, 0.5, 0.625, 0.5, 0.625, 1.0, 0.5938, 1.0, 0.5938, 0.5, 0.5938, 0.5, 0.5938, 1.0, 0.5625, 1.0, 0.5625, 0.5, 0.5625, 0.5, 0.5625, 1.0, 0.5312, 1.0, 0.5312, 0.5, 0.5312, 0.5, 0.5312, 1.0, 0.5, 1.0, 0.5, 0.5, 0.5, 0.5, 0.5, 1.0, 0.4688, 1.0, 0.4688, 0.5, 0.4688, 0.5, 0.4688, 1.0, 0.4375, 1.0, 0.4375, 0.5, 0.4375, 0.5, 0.4375, 1.0, 0.4062, 1.0, 0.4062, 0.5, 0.4062, 0.5, 0.4062, 1.0, 0.375, 1.0, 0.375, 0.5, 0.375, 0.5, 0.375, 1.0, 0.3438, 1.0, 0.3438, 0.5, 0.3438, 0.5, 0.3438, 1.0, 0.3125, 1.0, 0.3125, 0.5, 0.3125, 0.5, 0.3125, 1.0, 0.2812, 1.0, 0.2812, 0.5, 0.2812, 0.5, 0.2812, 1.0, 0.25, 1.0, 0.25, 0.5, 0.25, 0.5, 0.25, 1.0, 0.2188, 1.0, 0.2188, 0.5, 0.2188, 0.5, 0.2188, 1.0, 0.1875, 1.0, 0.1875, 0.5, 0.1875, 0.5, 0.1875, 1.0, 0.1562, 1.0, 0.1562, 0.5, 0.1562, 0.5, 0.1562, 1.0, 0.125, 1.0, 0.125, 0.5, 0.125, 0.5, 0.125, 1.0, 0.09375, 1.0, 0.09375, 0.5, 0.09375, 0.5, 0.09375, 1.0, 0.0625, 1.0, 0.0625, 0.5, 0.2968, 0.4854, 0.25, 0.49, 0.2032, 0.4854, 0.1582, 0.4717, 0.1167, 0.4496, 0.08029, 0.4197, 0.05045, 0.3833, 0.02827, 0.3418, 0.01461, 0.2968, 0.01, 0.25, 0.01461, 0.2032, 0.02827, 0.1582, 0.05045, 0.1167, 0.08029, 0.08029, 0.1167, 0.05045, 0.1582, 0.02827, 0.2032, 0.01461, 0.25, 0.01, 0.2968, 0.01461, 0.3418, 0.02827, 0.3833, 0.05045, 0.4197, 0.08029, 0.4496, 0.1167, 0.4717, 0.1582, 0.4854, 0.2032, 0.49, 0.25, 0.4854, 0.2968, 0.4717, 0.3418, 0.4496, 0.3833, 0.4197, 0.4197, 0.3833, 0.4496, 0.3418, 0.4717, 0.0625, 0.5, 0.0625, 1.0, 0.03125, 1.0, 0.03125, 0.5, 0.03125, 0.5, 0.03125, 1.0, 0.0, 1.0, 0.0, 0.5, 0.75, 0.49, 0.7968, 0.4854, 0.8418, 0.4717, 0.8833, 0.4496, 0.9197, 0.4197, 0.9496, 0.3833, 0.9717, 0.3418, 0.9854, 0.2968, 0.99, 0.25, 0.9854, 0.2032, 0.9717, 0.1582, 0.9496, 0.1167, 0.9197, 0.08029, 0.8833, 0.05045, 0.8418, 0.02827, 0.7968, 0.01461, 0.75, 0.01, 0.7032, 0.01461, 0.6582, 0.02827, 0.6167, 0.05045, 0.5803, 0.08029, 0.5504, 0.1167, 0.5283, 0.1582, 0.5146, 0.2032, 0.51, 0.25, 0.5146, 0.2968, 0.5283, 0.3418, 0.5504, 0.3833, 0.5803, 0.4197, 0.6167, 0.4496, 0.6582, 0.4717, 0.7032, 0.4854, 1.0, 0.5, 1.0, 1.0, 0.9688, 1.0, 0.9688, 0.5, 0.9688, 0.5, 0.9688, 1.0, 0.9375, 1.0, 0.9375, 0.5, 0.9375, 0.5, 0.9375, 1.0, 0.9062, 1.0, 0.9062, 0.5, 0.9062, 0.5, 0.9062, 1.0, 0.875, 1.0, 0.875, 0.5, 0.875, 0.5, 0.875, 1.0, 0.8438, 1.0, 0.8438, 0.5, 0.8438, 0.5, 0.8438, 1.0, 0.8125, 1.0, 0.8125, 0.5, 0.8125, 0.5, 0.8125, 1.0, 0.7812, 1.0, 0.7812, 0.5, 0.7812, 0.5, 0.7812, 1.0, 0.75, 1.0, 0.75, 0.5, 0.75, 0.5, 0.75, 1.0, 0.7188, 1.0, 0.7188, 0.5, 0.7188, 0.5, 0.7188, 1.0, 0.6875, 1.0, 0.6875, 0.5, 0.6875, 0.5, 0.6875, 1.0, 0.6562, 1.0, 0.6562, 0.5, 0.6562, 0.5, 0.6562, 1.0, 0.625, 1.0, 0.625, 0.5, 0.625, 0.5, 0.625, 1.0, 0.5938, 1.0, 0.5938, 0.5, 0.5938, 0.5, 0.5938, 1.0, 0.5625, 1.0, 0.5625, 0.5, 0.5625, 0.5, 0.5625, 1.0, 0.5312, 1.0, 0.5312, 0.5, 0.5312, 0.5, 0.5312, 1.0, 0.5, 1.0, 0.5, 0.5, 0.5, 0.5, 0.5, 1.0, 0.4688, 1.0, 0.4688, 0.5, 0.4688, 0.5, 0.4688, 1.0, 0.4375, 1.0, 0.4375, 0.5, 0.4375, 0.5, 0.4375, 1.0, 0.4062, 1.0, 0.4062, 0.5, 0.4062, 0.5, 0.4062, 1.0, 0.375, 1.0, 0.375, 0.5, 0.375, 0.5, 0.375, 1.0, 0.3438, 1.0, 0.3438, 0.5, 0.3438, 0.5, 0.3438, 1.0, 0.3125, 1.0, 0.3125, 0.5, 0.3125, 0.5, 0.3125, 1.0, 0.2812, 1.0, 0.2812, 0.5, 0.2812, 0.5, 0.2812, 1.0, 0.25, 1.0, 0.25, 0.5, 0.25, 0.5, 0.25, 1.0, 0.2188, 1.0, 0.2188, 0.5, 0.2188, 0.5, 0.2188, 1.0, 0.1875, 1.0, 0.1875, 0.5, 0.1875, 0.5, 0.1875, 1.0, 0.1562, 1.0, 0.1562, 0.5, 0.1562, 0.5, 0.1562, 1.0, 0.125, 1.0, 0.125, 0.5, 0.125, 0.5, 0.125, 1.0, 0.09375, 1.0, 0.09375, 0.5, 0.09375, 0.5, 0.09375, 1.0, 0.0625, 1.0, 0.0625, 0.5, 0.2968, 0.4854, 0.25, 0.49, 0.2032, 0.4854, 0.1582, 0.4717, 0.1167, 0.4496, 0.08029, 0.4197, 0.05045, 0.3833, 0.02827, 0.3418, 0.01461, 0.2968, 0.01, 0.25, 0.01461, 0.2032, 0.02827, 0.1582, 0.05045, 0.1167, 0.08029, 0.08029, 0.1167, 0.05045, 0.1582, 0.02827, 0.2032, 0.01461, 0.25, 0.01, 0.2968, 0.01461, 0.3418, 0.02827, 0.3833, 0.05045, 0.4197, 0.08029, 0.4496, 0.1167, 0.4717, 0.1582, 0.4854, 0.2032, 0.49, 0.25, 0.4854, 0.2968, 0.4717, 0.3418, 0.4496, 0.3833, 0.4197, 0.4197, 0.3833, 0.4496, 0.3418, 0.4717, 0.0625, 0.5, 0.0625, 1.0, 0.03125, 1.0, 0.03125, 0.5, 0.03125, 0.5, 0.03125, 1.0, 0.0, 1.0, 0.0, 0.5, 0.75, 0.49, 0.7968, 0.4854, 0.8418, 0.4717, 0.8833, 0.4496, 0.9197, 0.4197, 0.9496, 0.3833, 0.9717, 0.3418, 0.9854, 0.2968, 0.99, 0.25, 0.9854, 0.2032, 0.9717, 0.1582, 0.9496, 0.1167, 0.9197, 0.08029, 0.8833, 0.05045, 0.8418, 0.02827, 0.7968, 0.01461, 0.75, 0.01, 0.7032, 0.01461, 0.6582, 0.02827, 0.6167, 0.05045, 0.5803, 0.08029, 0.5504, 0.1167, 0.5283, 0.1582, 0.5146, 0.2032, 0.51, 0.25, 0.5146, 0.2968, 0.5283, 0.3418, 0.5504, 0.3833, 0.5803, 0.4197, 0.6167, 0.4496, 0.6582, 0.4717, 0.7032, 0.4854, 0.2968, 0.4854, 0.3418, 0.4717, 0.3418, 0.4717, 0.2968, 0.4854, 0.4375, 1.0, 0.4688, 1.0, 0.4688, 1.0, 0.4375, 1.0, 0.1562, 1.0, 0.1875, 1.0, 0.1875, 1.0, 0.1562, 1.0, 0.8438, 1.0, 0.875, 1.0, 0.875, 1.0, 0.8438, 1.0, 0.5625, 1.0, 0.5938, 1.0, 0.5938, 1.0, 0.5625, 1.0, 0.2812, 1.0, 0.3125, 1.0, 0.3125, 1.0, 0.2812, 1.0, 0.9688, 1.0, 1.0, 1.0, 1.0, 1.0, 0.9688, 1.0, 0.0, 1.0, 0.03125, 1.0, 0.03125, 1.0, 0.0, 1.0, 0.6875, 1.0, 0.7188, 1.0, 0.7188, 1.0, 0.6875, 1.0, 0.4062, 1.0, 0.4375, 1.0, 0.4375, 1.0, 0.4062, 1.0, 0.125, 1.0, 0.1562, 1.0, 0.1562, 1.0, 0.125, 1.0, 0.8125, 1.0, 0.8438, 1.0, 0.8438, 1.0, 0.8125, 1.0, 0.5312, 1.0, 0.5625, 1.0, 0.5625, 1.0, 0.5312, 1.0, 0.25, 1.0, 0.2812, 1.0, 0.2812, 1.0, 0.25, 1.0, 0.9375, 1.0, 0.9688, 1.0, 0.9688, 1.0, 0.9375, 1.0, 0.6562, 1.0, 0.6875, 1.0, 0.6875, 1.0, 0.6562, 1.0, 0.375, 1.0, 0.4062, 1.0, 0.4062, 1.0, 0.375, 1.0, 0.09375, 1.0, 0.125, 1.0, 0.125, 1.0, 0.09375, 1.0, 0.7812, 1.0, 0.8125, 1.0, 0.8125, 1.0, 0.7812, 1.0, 0.5, 1.0, 0.5312, 1.0, 0.5312, 1.0, 0.5, 1.0, 0.2188, 1.0, 0.25, 1.0, 0.25, 1.0, 0.2188, 1.0, 0.9062, 1.0, 0.9375, 1.0, 0.9375, 1.0, 0.9062, 1.0, 0.625, 1.0, 0.6562, 1.0, 0.6562, 1.0, 0.625, 1.0, 0.3438, 1.0, 0.375, 1.0, 0.375, 1.0, 0.3438, 1.0, 0.0625, 1.0, 0.09375, 1.0, 0.09375, 1.0, 0.0625, 1.0, 0.75, 1.0, 0.7812, 1.0, 0.7812, 1.0, 0.75, 1.0, 0.4688, 1.0, 0.5, 1.0, 0.5, 1.0, 0.4688, 1.0, 0.1875, 1.0, 0.2188, 1.0, 0.2188, 1.0, 0.1875, 1.0, 0.875, 1.0, 0.9062, 1.0, 0.9062, 1.0, 0.875, 1.0, 0.5938, 1.0, 0.625, 1.0, 0.625, 1.0, 0.5938, 1.0, 0.3125, 1.0, 0.3438, 1.0, 0.3438, 1.0, 0.3125, 1.0, 0.03125, 1.0, 0.0625, 1.0, 0.0625, 1.0, 0.03125, 1.0, 0.2904, 0.4531, 0.3293, 0.4413, 0.3299, 0.4429, 0.2907, 0.4548, 0.2032, 0.4854, 0.25, 0.49, 0.25, 0.49, 0.2032, 0.4854, 0.3833, 0.4496, 0.4197, 0.4197, 0.4197, 0.4197, 0.3833, 0.4496, 0.4197, 0.4197, 0.4496, 0.3833, 0.4496, 0.3833, 0.4197, 0.4197, 0.4496, 0.3833, 0.4717, 0.3418, 0.4717, 0.3418, 0.4496, 0.3833, 0.4717, 0.3418, 0.4854, 0.2968, 0.4854, 0.2968, 0.4717, 0.3418, 0.4854, 0.2968, 0.49, 0.25, 0.49, 0.25, 0.4854, 0.2968, 0.49, 0.25, 0.4854, 0.2032, 0.4854, 0.2032, 0.49, 0.25, 0.4854, 0.2032, 0.4717, 0.1582, 0.4717, 0.1582, 0.4854, 0.2032, 0.4717, 0.1582, 0.4496, 0.1167, 0.4496, 0.1167, 0.4717, 0.1582, 0.4496, 0.1167, 0.4197, 0.08029, 0.4197, 0.08029, 0.4496, 0.1167, 0.4197, 0.08029, 0.3833, 0.05045, 0.3833, 0.05045, 0.4197, 0.08029, 0.3833, 0.05045, 0.3418, 0.02827, 0.3418, 0.02827, 0.3833, 0.05045, 0.3418, 0.02827, 0.2968, 0.01461, 0.2968, 0.01461, 0.3418, 0.02827, 0.2968, 0.01461, 0.25, 0.01, 0.25, 0.01, 0.2968, 0.01461, 0.25, 0.01, 0.2032, 0.01461, 0.2032, 0.01461, 0.25, 0.01, 0.2032, 0.01461, 0.1582, 0.02827, 0.1582, 0.02827, 0.2032, 0.01461, 0.1582, 0.02827, 0.1167, 0.05045, 0.1167, 0.05045, 0.1582, 0.02827, 0.1167, 0.05045, 0.08029, 0.08029, 0.08029, 0.08029, 0.1167, 0.05045, 0.08029, 0.08029, 0.05045, 0.1167, 0.05045, 0.1167, 0.08029, 0.08029, 0.05045, 0.1167, 0.02827, 0.1582, 0.02827, 0.1582, 0.05045, 0.1167, 0.02827, 0.1582, 0.01461, 0.2032, 0.01461, 0.2032, 0.02827, 0.1582, 0.01461, 0.2032, 0.01, 0.25, 0.01, 0.25, 0.01461, 0.2032, 0.01, 0.25, 0.01461, 0.2968, 0.01461, 0.2968, 0.01, 0.25, 0.01461, 0.2968, 0.02827, 0.3418, 0.02827, 0.3418, 0.01461, 0.2968, 0.02827, 0.3418, 0.05045, 0.3833, 0.05045, 0.3833, 0.02827, 0.3418, 0.05045, 0.3833, 0.08029, 0.4197, 0.08029, 0.4197, 0.05045, 0.3833, 0.08029, 0.4197, 0.1167, 0.4496, 0.1167, 0.4496, 0.08029, 0.4197, 0.1167, 0.4496, 0.1582, 0.4717, 0.1582, 0.4717, 0.1167, 0.4496, 0.1582, 0.4717, 0.2032, 0.4854, 0.2032, 0.4854, 0.1582, 0.4717, 0.3418, 0.4717, 0.3833, 0.4496, 0.3833, 0.4496, 0.3418, 0.4717, 0.2968, 0.4854, 0.25, 0.49, 0.25, 0.4588, 0.2907, 0.4548, 0.3418, 0.4717, 0.2968, 0.4854, 0.2907, 0.4548, 0.3299, 0.4429, 0.3833, 0.4496, 0.3418, 0.4717, 0.3299, 0.4429, 0.366, 0.4236, 0.4197, 0.4197, 0.3833, 0.4496, 0.366, 0.4236, 0.3976, 0.3976, 0.4496, 0.3833, 0.4197, 0.4197, 0.3976, 0.3976, 0.4236, 0.366, 0.4717, 0.3418, 0.4496, 0.3833, 0.4236, 0.366, 0.4429, 0.3299, 0.4854, 0.2968, 0.4717, 0.3418, 0.4429, 0.3299, 0.4548, 0.2907, 0.49, 0.25, 0.4854, 0.2968, 0.4548, 0.2907, 0.4588, 0.25, 0.4854, 0.2032, 0.49, 0.25, 0.4588, 0.25, 0.4548, 0.2093, 0.4717, 0.1582, 0.4854, 0.2032, 0.4548, 0.2093, 0.4429, 0.1701, 0.4496, 0.1167, 0.4717, 0.1582, 0.4429, 0.1701, 0.4236, 0.134, 0.4197, 0.08029, 0.4496, 0.1167, 0.4236, 0.134, 0.3976, 0.1024, 0.3833, 0.05045, 0.4197, 0.08029, 0.3976, 0.1024, 0.366, 0.0764, 0.3418, 0.02827, 0.3833, 0.05045, 0.366, 0.0764, 0.3299, 0.05711, 0.2968, 0.01461, 0.3418, 0.02827, 0.3299, 0.05711, 0.2907, 0.04523, 0.25, 0.01, 0.2968, 0.01461, 0.2907, 0.04523, 0.25, 0.04122, 0.2032, 0.01461, 0.25, 0.01, 0.25, 0.04122, 0.2093, 0.04523, 0.1582, 0.02827, 0.2032, 0.01461, 0.2093, 0.04523, 0.1701, 0.05711, 0.1167, 0.05045, 0.1582, 0.02827, 0.1701, 0.05711, 0.134, 0.0764, 0.08029, 0.08029, 0.1167, 0.05045, 0.134, 0.0764, 0.1024, 0.1024, 0.05045, 0.1167, 0.08029, 0.08029, 0.1024, 0.1024, 0.0764, 0.134, 0.02827, 0.1582, 0.05045, 0.1167, 0.0764, 0.134, 0.05711, 0.1701, 0.01461, 0.2032, 0.02827, 0.1582, 0.05711, 0.1701, 0.04523, 0.2093, 0.01, 0.25, 0.01461, 0.2032, 0.04523, 0.2093, 0.04122, 0.25, 0.01461, 0.2968, 0.01, 0.25, 0.04122, 0.25, 0.04523, 0.2907, 0.02827, 0.3418, 0.01461, 0.2968, 0.04523, 0.2907, 0.05711, 0.3299, 0.05045, 0.3833, 0.02827, 0.3418, 0.05711, 0.3299, 0.0764, 0.366, 0.08029, 0.4197, 0.05045, 0.3833, 0.0764, 0.366, 0.1024, 0.3976, 0.1167, 0.4496, 0.08029, 0.4197, 0.1024, 0.3976, 0.134, 0.4236, 0.1582, 0.4717, 0.1167, 0.4496, 0.134, 0.4236, 0.1701, 0.4429, 0.2032, 0.4854, 0.1582, 0.4717, 0.1701, 0.4429, 0.2093, 0.4548, 0.25, 0.49, 0.2032, 0.4854, 0.2093, 0.4548, 0.25, 0.4588, 0.25, 0.49, 0.2968, 0.4854, 0.2968, 0.4854, 0.25, 0.49, 0.2742, 0.3716, 0.25, 0.3739, 0.2258, 0.3716, 0.2026, 0.3645, 0.1811, 0.353, 0.1624, 0.3376, 0.147, 0.3189, 0.1355, 0.2974, 0.1284, 0.2742, 0.1261, 0.25, 0.1284, 0.2258, 0.1355, 0.2026, 0.147, 0.1811, 0.1624, 0.1624, 0.1811, 0.147, 0.2026, 0.1355, 0.2258, 0.1284, 0.25, 0.1261, 0.2742, 0.1284, 0.2974, 0.1355, 0.3189, 0.147, 0.3376, 0.1624, 0.353, 0.1811, 0.3645, 0.2026, 0.3716, 0.2258, 0.3739, 0.25, 0.3716, 0.2742, 0.3645, 0.2974, 0.353, 0.3189, 0.3376, 0.3376, 0.3189, 0.353, 0.2974, 0.3645, 0.2096, 0.4531, 0.25, 0.4571, 0.25, 0.4588, 0.2093, 0.4548, 0.3651, 0.4222, 0.3964, 0.3964, 0.3976, 0.3976, 0.366, 0.4236, 0.3964, 0.3964, 0.4222, 0.3651, 0.4236, 0.366, 0.3976, 0.3976, 0.4222, 0.3651, 0.4413, 0.3293, 0.4429, 0.3299, 0.4236, 0.366, 0.4413, 0.3293, 0.4531, 0.2904, 0.4548, 0.2907, 0.4429, 0.3299, 0.4531, 0.2904, 0.4571, 0.25, 0.4588, 0.25, 0.4548, 0.2907, 0.4571, 0.25, 0.4531, 0.2096, 0.4548, 0.2093, 0.4588, 0.25, 0.4531, 0.2096, 0.4413, 0.1707, 0.4429, 0.1701, 0.4548, 0.2093, 0.4413, 0.1707, 0.4222, 0.1349, 0.4236, 0.134, 0.4429, 0.1701, 0.4222, 0.1349, 0.3964, 0.1036, 0.3976, 0.1024, 0.4236, 0.134, 0.3964, 0.1036, 0.3651, 0.07781, 0.366, 0.0764, 0.3976, 0.1024, 0.3651, 0.07781, 0.3293, 0.05867, 0.3299, 0.05711, 0.366, 0.0764, 0.3293, 0.05867, 0.2904, 0.04689, 0.2907, 0.04523, 0.3299, 0.05711, 0.2904, 0.04689, 0.25, 0.04291, 0.25, 0.04122, 0.2907, 0.04523, 0.25, 0.04291, 0.2096, 0.04689, 0.2093, 0.04523, 0.25, 0.04122, 0.2096, 0.04689, 0.1707, 0.05867, 0.1701, 0.05711, 0.2093, 0.04523, 0.1707, 0.05867, 0.1349, 0.07781, 0.134, 0.0764, 0.1701, 0.05711, 0.1349, 0.07781, 0.1036, 0.1036, 0.1024, 0.1024, 0.134, 0.0764, 0.1036, 0.1036, 0.07781, 0.1349, 0.0764, 0.134, 0.1024, 0.1024, 0.07781, 0.1349, 0.05867, 0.1707, 0.05711, 0.1701, 0.0764, 0.134, 0.05867, 0.1707, 0.04689, 0.2096, 0.04523, 0.2093, 0.05711, 0.1701, 0.04689, 0.2096, 0.04291, 0.25, 0.04122, 0.25, 0.04523, 0.2093, 0.04291, 0.25, 0.04689, 0.2904, 0.04523, 0.2907, 0.04122, 0.25, 0.04689, 0.2904, 0.05867, 0.3293, 0.05711, 0.3299, 0.04523, 0.2907, 0.05867, 0.3293, 0.07781, 0.3651, 0.0764, 0.366, 0.05711, 0.3299, 0.07781, 0.3651, 0.1036, 0.3964, 0.1024, 0.3976, 0.0764, 0.366, 0.1036, 0.3964, 0.1349, 0.4222, 0.134, 0.4236, 0.1024, 0.3976, 0.1349, 0.4222, 0.1707, 0.4413, 0.1701, 0.4429, 0.134, 0.4236, 0.1707, 0.4413, 0.2096, 0.4531, 0.2093, 0.4548, 0.1701, 0.4429, 0.3293, 0.4413, 0.3651, 0.4222, 0.366, 0.4236, 0.3299, 0.4429, 0.25, 0.3739, 0.2742, 0.3716, 0.2904, 0.4531, 0.25, 0.4571, 0.2742, 0.3716, 0.2974, 0.3645, 0.3293, 0.4413, 0.2904, 0.4531, 0.2974, 0.3645, 0.3189, 0.353, 0.3651, 0.4222, 0.3293, 0.4413, 0.3189, 0.353, 0.3376, 0.3376, 0.3964, 0.3964, 0.3651, 0.4222, 0.3376, 0.3376, 0.353, 0.3189, 0.4222, 0.3651, 0.3964, 0.3964, 0.353, 0.3189, 0.3645, 0.2974, 0.4413, 0.3293, 0.4222, 0.3651, 0.3645, 0.2974, 0.3716, 0.2742, 0.4531, 0.2904, 0.4413, 0.3293, 0.3716, 0.2742, 0.3739, 0.25, 0.4571, 0.25, 0.4531, 0.2904, 0.3739, 0.25, 0.3716, 0.2258, 0.4531, 0.2096, 0.4571, 0.25, 0.3716, 0.2258, 0.3645, 0.2026, 0.4413, 0.1707, 0.4531, 0.2096, 0.3645, 0.2026, 0.353, 0.1811, 0.4222, 0.1349, 0.4413, 0.1707, 0.353, 0.1811, 0.3376, 0.1624, 0.3964, 0.1036, 0.4222, 0.1349, 0.3376, 0.1624, 0.3189, 0.147, 0.3651, 0.07781, 0.3964, 0.1036, 0.3189, 0.147, 0.2974, 0.1355, 0.3293, 0.05867, 0.3651, 0.07781, 0.2974, 0.1355, 0.2742, 0.1284, 0.2904, 0.04689, 0.3293, 0.05867, 0.2742, 0.1284, 0.25, 0.1261, 0.25, 0.04291, 0.2904, 0.04689, 0.25, 0.1261, 0.2258, 0.1284, 0.2096, 0.04689, 0.25, 0.04291, 0.2258, 0.1284, 0.2026, 0.1355, 0.1707, 0.05867, 0.2096, 0.04689, 0.2026, 0.1355, 0.1811, 0.147, 0.1349, 0.07781, 0.1707, 0.05867, 0.1811, 0.147, 0.1624, 0.1624, 0.1036, 0.1036, 0.1349, 0.07781, 0.1624, 0.1624, 0.147, 0.1811, 0.07781, 0.1349, 0.1036, 0.1036, 0.147, 0.1811, 0.1355, 0.2026, 0.05867, 0.1707, 0.07781, 0.1349, 0.1355, 0.2026, 0.1284, 0.2258, 0.04689, 0.2096, 0.05867, 0.1707, 0.1284, 0.2258, 0.1261, 0.25, 0.04291, 0.25, 0.04689, 0.2096, 0.1261, 0.25, 0.1284, 0.2742, 0.04689, 0.2904, 0.04291, 0.25, 0.1284, 0.2742, 0.1355, 0.2974, 0.05867, 0.3293, 0.04689, 0.2904, 0.1355, 0.2974, 0.147, 0.3189, 0.07781, 0.3651, 0.05867, 0.3293, 0.147, 0.3189, 0.1624, 0.3376, 0.1036, 0.3964, 0.07781, 0.3651, 0.1624, 0.3376, 0.1811, 0.353, 0.1349, 0.4222, 0.1036, 0.3964, 0.1811, 0.353, 0.2026, 0.3645, 0.1707, 0.4413, 0.1349, 0.4222, 0.2026, 0.3645, 0.2258, 0.3716, 0.2096, 0.4531, 0.1707, 0.4413, 0.2258, 0.3716, 0.25, 0.3739, 0.25, 0.4571, 0.2096, 0.4531, 0.25, 0.4571, 0.2904, 0.4531, 0.2907, 0.4548, 0.25, 0.4588])
me_cylinder.update()

# ---- objects
ob_light = bpy.data.objects.new('Light', light_light)
ob_camera = bpy.data.objects.new('Camera', cam_camera)
ob_cylinder = bpy.data.objects.new('Cylinder', me_cylinder)
ob_light_001 = bpy.data.objects.new('Light.001', light_light_001)

# ---- transforms, parenting, visibility, modifiers, constraints
ob_light.location = (7.605, 4.133, 3.666)
ob_light.rotation_euler = (0.6503, 0.05522, 1.866)
ob_light.lock_rotations_4d = False
ob_light.empty_display_type = 'ARROWS'
ob_light.color = (0.0, 0.0, 0.0, 0.0)
ob_light.lineart.crease_threshold = 0.0
ob_camera.location = (7.359, -6.926, 4.958)
ob_camera.rotation_euler = (1.109, 0.0, 0.8149)
ob_camera.lock_rotations_4d = False
ob_camera.empty_display_type = 'ARROWS'
ob_camera.color = (0.0, 0.0, 0.0, 0.0)
ob_camera.display_type = 'WIRE'
ob_camera.lineart.crease_threshold = 0.0
ob_cylinder.location = (0.0, 0.0, 0.0)
ob_cylinder.rotation_euler = (-1.571, -0.0, 0.0)
ob_cylinder.scale = (1.357, 1.357, 2.412)
ob_light_001.location = (14.67, -11.64, 3.666)
ob_light_001.rotation_euler = (0.6503, 0.05522, 1.866)
ob_light_001.lock_rotations_4d = False
ob_light_001.empty_display_type = 'ARROWS'
ob_light_001.color = (0.0, 0.0, 0.0, 0.0)
ob_light_001.lineart.crease_threshold = 0.0

# ---- collection membership
col_collection.objects.link(ob_light)
col_collection.objects.link(ob_camera)
col_collection.objects.link(ob_cylinder)
col_collection.objects.link(ob_light_001)

# ---- scene / render settings (as saved in the file)
scene.camera = ob_camera
scene.frame_start = 1; scene.frame_end = 250; scene.frame_set(2)
scene.render.engine = 'BLENDER_EEVEE_NEXT'
bpy.context.view_layer.update()

